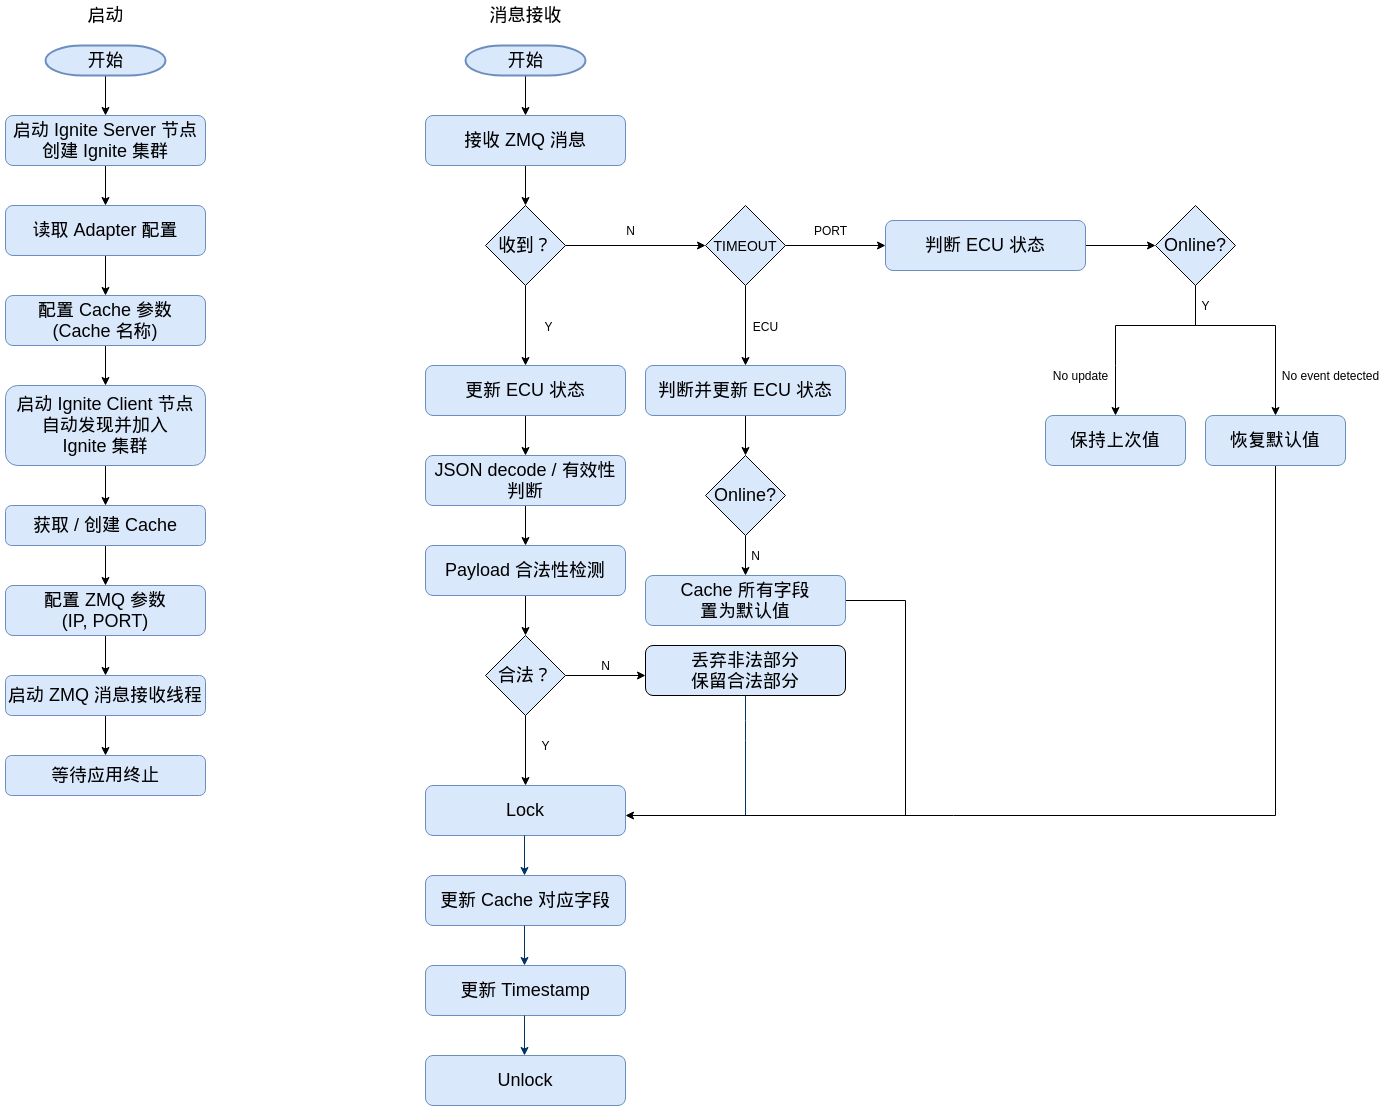

The diagram above was exported from draw.io. Its source (the exported page's mxGraphModel, read from the mxfile embedded in the PNG):
<mxGraphModel dx="1422" dy="1930" grid="1" gridSize="10" guides="1" tooltips="1" connect="1" arrows="1" fold="1" page="1" pageScale="1" pageWidth="1654" pageHeight="1169" background="#FFFFFF" math="0" shadow="0">
  <root>
    <mxCell id="0" />
    <mxCell id="1" parent="0" />
    <mxCell id="45" value="" style="edgeStyle=elbowEdgeStyle;elbow=horizontal;exitX=1;exitY=0.5;exitPerimeter=0;entryX=0.905;entryY=0.5;entryPerimeter=0;fontStyle=1;strokeColor=#003366;strokeWidth=1;html=1;" parent="1" target="34" edge="1">
      <mxGeometry width="100" height="100" as="geometry">
        <mxPoint x="380.5" y="1119.25" as="sourcePoint" />
        <mxPoint x="100" as="targetPoint" />
        <Array as="points">
          <mxPoint x="950" y="1320" />
        </Array>
      </mxGeometry>
    </mxCell>
    <mxCell id="HQd-i3NyjaUXzmtyQXLj-124" value="" style="edgeStyle=orthogonalEdgeStyle;rounded=0;orthogonalLoop=1;jettySize=auto;html=1;" edge="1" parent="1" source="HQd-i3NyjaUXzmtyQXLj-55" target="HQd-i3NyjaUXzmtyQXLj-76">
      <mxGeometry relative="1" as="geometry" />
    </mxCell>
    <mxCell id="HQd-i3NyjaUXzmtyQXLj-55" value="&lt;font style=&quot;font-size: 18px&quot;&gt;开始&lt;/font&gt;" style="shape=mxgraph.flowchart.terminator;strokeWidth=2;gradientDirection=north;fontStyle=0;html=1;fillColor=#dae8fc;strokeColor=#6c8ebf;" vertex="1" parent="1">
      <mxGeometry x="140" y="-1020" width="120" height="30" as="geometry" />
    </mxCell>
    <mxCell id="HQd-i3NyjaUXzmtyQXLj-126" value="" style="edgeStyle=orthogonalEdgeStyle;rounded=0;orthogonalLoop=1;jettySize=auto;html=1;" edge="1" parent="1" source="HQd-i3NyjaUXzmtyQXLj-57" target="HQd-i3NyjaUXzmtyQXLj-58">
      <mxGeometry relative="1" as="geometry" />
    </mxCell>
    <mxCell id="HQd-i3NyjaUXzmtyQXLj-57" value="&lt;font style=&quot;font-size: 18px&quot;&gt;读取 Adapter 配置&lt;br&gt;&lt;/font&gt;" style="rounded=1;whiteSpace=wrap;html=1;fillColor=#dae8fc;strokeColor=#6c8ebf;" vertex="1" parent="1">
      <mxGeometry x="100" y="-860" width="200" height="50" as="geometry" />
    </mxCell>
    <mxCell id="HQd-i3NyjaUXzmtyQXLj-128" value="" style="edgeStyle=orthogonalEdgeStyle;rounded=0;orthogonalLoop=1;jettySize=auto;html=1;" edge="1" parent="1" source="HQd-i3NyjaUXzmtyQXLj-58" target="HQd-i3NyjaUXzmtyQXLj-63">
      <mxGeometry relative="1" as="geometry" />
    </mxCell>
    <mxCell id="HQd-i3NyjaUXzmtyQXLj-58" value="&lt;font style=&quot;font-size: 18px&quot;&gt;配置 Cache 参数&lt;br&gt;(Cache 名称)&lt;br&gt;&lt;/font&gt;" style="rounded=1;whiteSpace=wrap;html=1;fillColor=#dae8fc;strokeColor=#6c8ebf;" vertex="1" parent="1">
      <mxGeometry x="100" y="-770" width="200" height="50" as="geometry" />
    </mxCell>
    <mxCell id="HQd-i3NyjaUXzmtyQXLj-130" value="" style="edgeStyle=orthogonalEdgeStyle;rounded=0;orthogonalLoop=1;jettySize=auto;html=1;" edge="1" parent="1" source="HQd-i3NyjaUXzmtyQXLj-63">
      <mxGeometry relative="1" as="geometry">
        <mxPoint x="200" y="-560" as="targetPoint" />
      </mxGeometry>
    </mxCell>
    <mxCell id="HQd-i3NyjaUXzmtyQXLj-63" value="&lt;font style=&quot;font-size: 18px&quot;&gt;启动 Ignite Client 节点&lt;br&gt;自动发现并加入&lt;br&gt;Ignite 集群&lt;br&gt;&lt;/font&gt;" style="rounded=1;whiteSpace=wrap;html=1;fillColor=#dae8fc;strokeColor=#6c8ebf;" vertex="1" parent="1">
      <mxGeometry x="100" y="-680" width="200" height="80" as="geometry" />
    </mxCell>
    <mxCell id="HQd-i3NyjaUXzmtyQXLj-131" value="" style="edgeStyle=orthogonalEdgeStyle;rounded=0;orthogonalLoop=1;jettySize=auto;html=1;" edge="1" parent="1" source="HQd-i3NyjaUXzmtyQXLj-66" target="HQd-i3NyjaUXzmtyQXLj-67">
      <mxGeometry relative="1" as="geometry" />
    </mxCell>
    <mxCell id="HQd-i3NyjaUXzmtyQXLj-66" value="&lt;font style=&quot;font-size: 18px&quot;&gt;获取 / 创建 Cache&lt;/font&gt;" style="rounded=1;whiteSpace=wrap;html=1;fillColor=#dae8fc;strokeColor=#6c8ebf;" vertex="1" parent="1">
      <mxGeometry x="100" y="-560" width="200" height="40" as="geometry" />
    </mxCell>
    <mxCell id="HQd-i3NyjaUXzmtyQXLj-132" value="" style="edgeStyle=orthogonalEdgeStyle;rounded=0;orthogonalLoop=1;jettySize=auto;html=1;" edge="1" parent="1" source="HQd-i3NyjaUXzmtyQXLj-67">
      <mxGeometry relative="1" as="geometry">
        <mxPoint x="200" y="-390" as="targetPoint" />
      </mxGeometry>
    </mxCell>
    <mxCell id="HQd-i3NyjaUXzmtyQXLj-67" value="&lt;font style=&quot;font-size: 18px&quot;&gt;配置 ZMQ 参数&lt;br&gt;(IP, PORT)&lt;br&gt;&lt;/font&gt;" style="rounded=1;whiteSpace=wrap;html=1;fillColor=#dae8fc;strokeColor=#6c8ebf;" vertex="1" parent="1">
      <mxGeometry x="100" y="-480" width="200" height="50" as="geometry" />
    </mxCell>
    <mxCell id="HQd-i3NyjaUXzmtyQXLj-134" value="" style="edgeStyle=orthogonalEdgeStyle;rounded=0;orthogonalLoop=1;jettySize=auto;html=1;" edge="1" parent="1" source="HQd-i3NyjaUXzmtyQXLj-69" target="HQd-i3NyjaUXzmtyQXLj-71">
      <mxGeometry relative="1" as="geometry" />
    </mxCell>
    <mxCell id="HQd-i3NyjaUXzmtyQXLj-69" value="&lt;font style=&quot;font-size: 18px&quot;&gt;启动 ZMQ 消息接收线程&lt;/font&gt;" style="rounded=1;whiteSpace=wrap;html=1;fillColor=#dae8fc;strokeColor=#6c8ebf;" vertex="1" parent="1">
      <mxGeometry x="100" y="-390" width="200" height="40" as="geometry" />
    </mxCell>
    <mxCell id="HQd-i3NyjaUXzmtyQXLj-71" value="&lt;font style=&quot;font-size: 18px&quot;&gt;等待应用终止&lt;/font&gt;" style="rounded=1;whiteSpace=wrap;html=1;fillColor=#dae8fc;strokeColor=#6c8ebf;" vertex="1" parent="1">
      <mxGeometry x="100" y="-310" width="200" height="40" as="geometry" />
    </mxCell>
    <mxCell id="HQd-i3NyjaUXzmtyQXLj-125" value="" style="edgeStyle=orthogonalEdgeStyle;rounded=0;orthogonalLoop=1;jettySize=auto;html=1;" edge="1" parent="1" source="HQd-i3NyjaUXzmtyQXLj-76" target="HQd-i3NyjaUXzmtyQXLj-57">
      <mxGeometry relative="1" as="geometry" />
    </mxCell>
    <mxCell id="HQd-i3NyjaUXzmtyQXLj-76" value="&lt;font style=&quot;font-size: 18px&quot;&gt;启动 Ignite Server 节点&lt;br&gt;创建 Ignite 集群&lt;br&gt;&lt;/font&gt;" style="rounded=1;whiteSpace=wrap;html=1;fillColor=#dae8fc;strokeColor=#6c8ebf;" vertex="1" parent="1">
      <mxGeometry x="100" y="-950" width="200" height="50" as="geometry" />
    </mxCell>
    <mxCell id="HQd-i3NyjaUXzmtyQXLj-78" value="&lt;font style=&quot;font-size: 18px&quot;&gt;启动&lt;/font&gt;" style="text;html=1;align=center;verticalAlign=middle;resizable=0;points=[];autosize=1;" vertex="1" parent="1">
      <mxGeometry x="175" y="-1060" width="50" height="20" as="geometry" />
    </mxCell>
    <mxCell id="HQd-i3NyjaUXzmtyQXLj-79" value="&lt;font style=&quot;font-size: 18px&quot;&gt;消息接收&lt;/font&gt;" style="text;html=1;align=center;verticalAlign=middle;resizable=0;points=[];autosize=1;" vertex="1" parent="1">
      <mxGeometry x="575" y="-1060" width="90" height="20" as="geometry" />
    </mxCell>
    <mxCell id="HQd-i3NyjaUXzmtyQXLj-122" style="edgeStyle=orthogonalEdgeStyle;rounded=0;orthogonalLoop=1;jettySize=auto;html=1;entryX=0.5;entryY=0;entryDx=0;entryDy=0;" edge="1" parent="1" source="HQd-i3NyjaUXzmtyQXLj-80" target="HQd-i3NyjaUXzmtyQXLj-82">
      <mxGeometry relative="1" as="geometry" />
    </mxCell>
    <mxCell id="HQd-i3NyjaUXzmtyQXLj-80" value="&lt;font style=&quot;font-size: 18px&quot;&gt;开始&lt;/font&gt;" style="shape=mxgraph.flowchart.terminator;strokeWidth=2;gradientDirection=north;fontStyle=0;html=1;fillColor=#dae8fc;strokeColor=#6c8ebf;" vertex="1" parent="1">
      <mxGeometry x="560" y="-1020" width="120" height="30" as="geometry" />
    </mxCell>
    <mxCell id="HQd-i3NyjaUXzmtyQXLj-123" value="" style="edgeStyle=orthogonalEdgeStyle;rounded=0;orthogonalLoop=1;jettySize=auto;html=1;" edge="1" parent="1" source="HQd-i3NyjaUXzmtyQXLj-82" target="HQd-i3NyjaUXzmtyQXLj-108">
      <mxGeometry relative="1" as="geometry" />
    </mxCell>
    <mxCell id="HQd-i3NyjaUXzmtyQXLj-82" value="&lt;font style=&quot;font-size: 18px&quot;&gt;接收 ZMQ 消息&lt;br&gt;&lt;/font&gt;" style="rounded=1;whiteSpace=wrap;html=1;fillColor=#dae8fc;strokeColor=#6c8ebf;" vertex="1" parent="1">
      <mxGeometry x="520" y="-950" width="200" height="50" as="geometry" />
    </mxCell>
    <mxCell id="HQd-i3NyjaUXzmtyQXLj-136" value="" style="edgeStyle=orthogonalEdgeStyle;rounded=0;orthogonalLoop=1;jettySize=auto;html=1;" edge="1" parent="1" source="HQd-i3NyjaUXzmtyQXLj-84" target="HQd-i3NyjaUXzmtyQXLj-86">
      <mxGeometry relative="1" as="geometry" />
    </mxCell>
    <mxCell id="HQd-i3NyjaUXzmtyQXLj-84" value="&lt;font style=&quot;font-size: 18px&quot;&gt;JSON decode / 有效性判断&lt;br&gt;&lt;/font&gt;" style="rounded=1;whiteSpace=wrap;html=1;fillColor=#dae8fc;strokeColor=#6c8ebf;" vertex="1" parent="1">
      <mxGeometry x="520" y="-610" width="200" height="50" as="geometry" />
    </mxCell>
    <mxCell id="HQd-i3NyjaUXzmtyQXLj-137" value="" style="edgeStyle=orthogonalEdgeStyle;rounded=0;orthogonalLoop=1;jettySize=auto;html=1;" edge="1" parent="1" source="HQd-i3NyjaUXzmtyQXLj-86" target="HQd-i3NyjaUXzmtyQXLj-89">
      <mxGeometry relative="1" as="geometry" />
    </mxCell>
    <mxCell id="HQd-i3NyjaUXzmtyQXLj-86" value="&lt;font style=&quot;font-size: 18px&quot;&gt;Payload 合法性检测&lt;br&gt;&lt;/font&gt;" style="rounded=1;whiteSpace=wrap;html=1;fillColor=#dae8fc;strokeColor=#6c8ebf;" vertex="1" parent="1">
      <mxGeometry x="520" y="-520" width="200" height="50" as="geometry" />
    </mxCell>
    <mxCell id="HQd-i3NyjaUXzmtyQXLj-140" value="" style="edgeStyle=orthogonalEdgeStyle;rounded=0;orthogonalLoop=1;jettySize=auto;html=1;" edge="1" parent="1" source="HQd-i3NyjaUXzmtyQXLj-89">
      <mxGeometry relative="1" as="geometry">
        <mxPoint x="740" y="-390" as="targetPoint" />
      </mxGeometry>
    </mxCell>
    <mxCell id="HQd-i3NyjaUXzmtyQXLj-89" value="&lt;font style=&quot;font-size: 18px&quot;&gt;合法？&lt;/font&gt;" style="rhombus;whiteSpace=wrap;html=1;fillColor=#DAE8FC;" vertex="1" parent="1">
      <mxGeometry x="580" y="-430" width="80" height="80" as="geometry" />
    </mxCell>
    <mxCell id="HQd-i3NyjaUXzmtyQXLj-91" value="Y" style="text;html=1;align=center;verticalAlign=middle;resizable=0;points=[];autosize=1;" vertex="1" parent="1">
      <mxGeometry x="630" y="-330" width="20" height="20" as="geometry" />
    </mxCell>
    <mxCell id="HQd-i3NyjaUXzmtyQXLj-93" value="&lt;font style=&quot;font-size: 18px&quot;&gt;丢弃非法部分&lt;br&gt;保留合法部分&lt;/font&gt;" style="rounded=1;whiteSpace=wrap;html=1;fillColor=#DAE8FC;" vertex="1" parent="1">
      <mxGeometry x="740" y="-420" width="200" height="50" as="geometry" />
    </mxCell>
    <mxCell id="HQd-i3NyjaUXzmtyQXLj-94" value="N" style="text;html=1;align=center;verticalAlign=middle;resizable=0;points=[];autosize=1;" vertex="1" parent="1">
      <mxGeometry x="690" y="-410" width="20" height="20" as="geometry" />
    </mxCell>
    <mxCell id="HQd-i3NyjaUXzmtyQXLj-98" style="fontStyle=1;strokeColor=#003366;strokeWidth=1;html=1;exitX=0.5;exitY=1;exitDx=0;exitDy=0;endArrow=none;endFill=0;" edge="1" parent="1" source="HQd-i3NyjaUXzmtyQXLj-93">
      <mxGeometry relative="1" as="geometry">
        <mxPoint x="839.5" y="-440" as="sourcePoint" />
        <mxPoint x="840" y="-250" as="targetPoint" />
        <Array as="points">
          <mxPoint x="840" y="-335" />
        </Array>
      </mxGeometry>
    </mxCell>
    <mxCell id="HQd-i3NyjaUXzmtyQXLj-101" value="&lt;font style=&quot;font-size: 18px&quot;&gt;更新 Cache 对应字段&lt;br&gt;&lt;/font&gt;" style="rounded=1;whiteSpace=wrap;html=1;fillColor=#dae8fc;strokeColor=#6c8ebf;" vertex="1" parent="1">
      <mxGeometry x="520" y="-190" width="200" height="50" as="geometry" />
    </mxCell>
    <mxCell id="HQd-i3NyjaUXzmtyQXLj-102" style="fontStyle=1;strokeColor=#003366;strokeWidth=1;html=1;" edge="1" parent="1">
      <mxGeometry relative="1" as="geometry">
        <mxPoint x="619" y="-140" as="sourcePoint" />
        <mxPoint x="619" y="-100" as="targetPoint" />
      </mxGeometry>
    </mxCell>
    <mxCell id="HQd-i3NyjaUXzmtyQXLj-103" value="&lt;font style=&quot;font-size: 18px&quot;&gt;更新 Timestamp&lt;br&gt;&lt;/font&gt;" style="rounded=1;whiteSpace=wrap;html=1;fillColor=#dae8fc;strokeColor=#6c8ebf;" vertex="1" parent="1">
      <mxGeometry x="520" y="-100" width="200" height="50" as="geometry" />
    </mxCell>
    <mxCell id="HQd-i3NyjaUXzmtyQXLj-104" value="&lt;font style=&quot;font-size: 18px&quot;&gt;Lock&lt;br&gt;&lt;/font&gt;" style="rounded=1;whiteSpace=wrap;html=1;fillColor=#dae8fc;strokeColor=#6c8ebf;" vertex="1" parent="1">
      <mxGeometry x="520" y="-280" width="200" height="50" as="geometry" />
    </mxCell>
    <mxCell id="HQd-i3NyjaUXzmtyQXLj-105" style="fontStyle=1;strokeColor=#003366;strokeWidth=1;html=1;" edge="1" parent="1">
      <mxGeometry relative="1" as="geometry">
        <mxPoint x="619" y="-230" as="sourcePoint" />
        <mxPoint x="619" y="-190" as="targetPoint" />
      </mxGeometry>
    </mxCell>
    <mxCell id="HQd-i3NyjaUXzmtyQXLj-106" value="&lt;font style=&quot;font-size: 18px&quot;&gt;Unlock&lt;br&gt;&lt;/font&gt;" style="rounded=1;whiteSpace=wrap;html=1;fillColor=#dae8fc;strokeColor=#6c8ebf;" vertex="1" parent="1">
      <mxGeometry x="520" y="-10" width="200" height="50" as="geometry" />
    </mxCell>
    <mxCell id="HQd-i3NyjaUXzmtyQXLj-107" style="fontStyle=1;strokeColor=#003366;strokeWidth=1;html=1;" edge="1" parent="1">
      <mxGeometry relative="1" as="geometry">
        <mxPoint x="619" y="-50" as="sourcePoint" />
        <mxPoint x="619" y="-10" as="targetPoint" />
      </mxGeometry>
    </mxCell>
    <mxCell id="HQd-i3NyjaUXzmtyQXLj-119" value="" style="edgeStyle=orthogonalEdgeStyle;rounded=0;orthogonalLoop=1;jettySize=auto;html=1;" edge="1" parent="1" source="HQd-i3NyjaUXzmtyQXLj-108">
      <mxGeometry relative="1" as="geometry">
        <mxPoint x="800" y="-820" as="targetPoint" />
      </mxGeometry>
    </mxCell>
    <mxCell id="HQd-i3NyjaUXzmtyQXLj-143" value="" style="edgeStyle=orthogonalEdgeStyle;rounded=0;orthogonalLoop=1;jettySize=auto;html=1;" edge="1" parent="1" source="HQd-i3NyjaUXzmtyQXLj-108">
      <mxGeometry relative="1" as="geometry">
        <mxPoint x="620" y="-700" as="targetPoint" />
      </mxGeometry>
    </mxCell>
    <mxCell id="HQd-i3NyjaUXzmtyQXLj-108" value="&lt;font style=&quot;font-size: 18px&quot;&gt;收到？&lt;/font&gt;" style="rhombus;whiteSpace=wrap;html=1;fillColor=#DAE8FC;" vertex="1" parent="1">
      <mxGeometry x="580" y="-860" width="80" height="80" as="geometry" />
    </mxCell>
    <mxCell id="HQd-i3NyjaUXzmtyQXLj-112" value="N" style="text;html=1;align=center;verticalAlign=middle;resizable=0;points=[];autosize=1;" vertex="1" parent="1">
      <mxGeometry x="715" y="-845" width="20" height="20" as="geometry" />
    </mxCell>
    <mxCell id="HQd-i3NyjaUXzmtyQXLj-113" value="Y" style="text;html=1;align=center;verticalAlign=middle;resizable=0;points=[];autosize=1;" vertex="1" parent="1">
      <mxGeometry x="633" y="-749" width="20" height="20" as="geometry" />
    </mxCell>
    <mxCell id="HQd-i3NyjaUXzmtyQXLj-142" value="" style="edgeStyle=orthogonalEdgeStyle;rounded=0;orthogonalLoop=1;jettySize=auto;html=1;" edge="1" parent="1" source="HQd-i3NyjaUXzmtyQXLj-114">
      <mxGeometry relative="1" as="geometry">
        <mxPoint x="1210" y="-650" as="targetPoint" />
        <Array as="points">
          <mxPoint x="1290" y="-740" />
          <mxPoint x="1210" y="-740" />
          <mxPoint x="1210" y="-700" />
        </Array>
      </mxGeometry>
    </mxCell>
    <mxCell id="HQd-i3NyjaUXzmtyQXLj-114" value="&lt;font style=&quot;font-size: 18px&quot;&gt;Online?&lt;/font&gt;" style="rhombus;whiteSpace=wrap;html=1;fillColor=#DAE8FC;" vertex="1" parent="1">
      <mxGeometry x="1250" y="-860" width="80" height="80" as="geometry" />
    </mxCell>
    <mxCell id="HQd-i3NyjaUXzmtyQXLj-118" value="" style="edgeStyle=orthogonalEdgeStyle;rounded=0;orthogonalLoop=1;jettySize=auto;html=1;" edge="1" parent="1" source="HQd-i3NyjaUXzmtyQXLj-115" target="HQd-i3NyjaUXzmtyQXLj-114">
      <mxGeometry relative="1" as="geometry" />
    </mxCell>
    <mxCell id="HQd-i3NyjaUXzmtyQXLj-115" value="&lt;font style=&quot;font-size: 18px&quot;&gt;判断 ECU 状态&lt;br&gt;&lt;/font&gt;" style="rounded=1;whiteSpace=wrap;html=1;fillColor=#dae8fc;strokeColor=#6c8ebf;" vertex="1" parent="1">
      <mxGeometry x="980" y="-845" width="200" height="50" as="geometry" />
    </mxCell>
    <mxCell id="HQd-i3NyjaUXzmtyQXLj-139" value="" style="edgeStyle=orthogonalEdgeStyle;rounded=0;orthogonalLoop=1;jettySize=auto;html=1;" edge="1" parent="1">
      <mxGeometry relative="1" as="geometry">
        <mxPoint x="620" y="-350" as="sourcePoint" />
        <mxPoint x="620" y="-280" as="targetPoint" />
      </mxGeometry>
    </mxCell>
    <mxCell id="HQd-i3NyjaUXzmtyQXLj-144" value="Y" style="text;html=1;align=center;verticalAlign=middle;resizable=0;points=[];autosize=1;" vertex="1" parent="1">
      <mxGeometry x="1290" y="-770" width="20" height="20" as="geometry" />
    </mxCell>
    <mxCell id="HQd-i3NyjaUXzmtyQXLj-146" value="PORT" style="text;html=1;align=center;verticalAlign=middle;resizable=0;points=[];autosize=1;" vertex="1" parent="1">
      <mxGeometry x="900" y="-845" width="50" height="20" as="geometry" />
    </mxCell>
    <mxCell id="HQd-i3NyjaUXzmtyQXLj-148" value="" style="edgeStyle=orthogonalEdgeStyle;rounded=0;orthogonalLoop=1;jettySize=auto;html=1;" edge="1" parent="1" source="HQd-i3NyjaUXzmtyQXLj-147" target="HQd-i3NyjaUXzmtyQXLj-115">
      <mxGeometry relative="1" as="geometry" />
    </mxCell>
    <mxCell id="HQd-i3NyjaUXzmtyQXLj-158" value="" style="edgeStyle=orthogonalEdgeStyle;rounded=0;orthogonalLoop=1;jettySize=auto;html=1;endArrow=classic;endFill=1;" edge="1" parent="1" source="HQd-i3NyjaUXzmtyQXLj-147" target="HQd-i3NyjaUXzmtyQXLj-157">
      <mxGeometry relative="1" as="geometry" />
    </mxCell>
    <mxCell id="HQd-i3NyjaUXzmtyQXLj-147" value="&lt;font style=&quot;font-size: 14px&quot;&gt;TIMEOUT&lt;/font&gt;" style="rhombus;whiteSpace=wrap;html=1;fillColor=#DAE8FC;" vertex="1" parent="1">
      <mxGeometry x="800" y="-860" width="80" height="80" as="geometry" />
    </mxCell>
    <mxCell id="HQd-i3NyjaUXzmtyQXLj-150" value="" style="edgeStyle=orthogonalEdgeStyle;rounded=0;orthogonalLoop=1;jettySize=auto;html=1;exitX=0.5;exitY=1;exitDx=0;exitDy=0;" edge="1" parent="1" source="HQd-i3NyjaUXzmtyQXLj-149">
      <mxGeometry relative="1" as="geometry">
        <mxPoint x="720" y="-250" as="targetPoint" />
        <mxPoint x="1290" y="-560" as="sourcePoint" />
        <Array as="points">
          <mxPoint x="1370" y="-250" />
        </Array>
      </mxGeometry>
    </mxCell>
    <mxCell id="HQd-i3NyjaUXzmtyQXLj-149" value="&lt;font style=&quot;font-size: 18px&quot;&gt;恢复默认值&lt;br&gt;&lt;/font&gt;" style="rounded=1;whiteSpace=wrap;html=1;fillColor=#dae8fc;strokeColor=#6c8ebf;" vertex="1" parent="1">
      <mxGeometry x="1300" y="-650" width="140" height="50" as="geometry" />
    </mxCell>
    <mxCell id="HQd-i3NyjaUXzmtyQXLj-152" value="ECU" style="text;html=1;align=center;verticalAlign=middle;resizable=0;points=[];autosize=1;" vertex="1" parent="1">
      <mxGeometry x="840" y="-749" width="40" height="20" as="geometry" />
    </mxCell>
    <mxCell id="HQd-i3NyjaUXzmtyQXLj-155" value="" style="edgeStyle=orthogonalEdgeStyle;rounded=0;orthogonalLoop=1;jettySize=auto;html=1;" edge="1" parent="1" source="HQd-i3NyjaUXzmtyQXLj-153" target="HQd-i3NyjaUXzmtyQXLj-84">
      <mxGeometry relative="1" as="geometry" />
    </mxCell>
    <mxCell id="HQd-i3NyjaUXzmtyQXLj-153" value="&lt;font style=&quot;font-size: 18px&quot;&gt;更新 ECU 状态&lt;br&gt;&lt;/font&gt;" style="rounded=1;whiteSpace=wrap;html=1;fillColor=#dae8fc;strokeColor=#6c8ebf;" vertex="1" parent="1">
      <mxGeometry x="520" y="-700" width="200" height="50" as="geometry" />
    </mxCell>
    <mxCell id="HQd-i3NyjaUXzmtyQXLj-160" value="" style="edgeStyle=orthogonalEdgeStyle;rounded=0;orthogonalLoop=1;jettySize=auto;html=1;endArrow=classic;endFill=1;" edge="1" parent="1" source="HQd-i3NyjaUXzmtyQXLj-157" target="HQd-i3NyjaUXzmtyQXLj-159">
      <mxGeometry relative="1" as="geometry" />
    </mxCell>
    <mxCell id="HQd-i3NyjaUXzmtyQXLj-157" value="&lt;font style=&quot;font-size: 18px&quot;&gt;判断并更新 ECU 状态&lt;br&gt;&lt;/font&gt;" style="rounded=1;whiteSpace=wrap;html=1;fillColor=#dae8fc;strokeColor=#6c8ebf;" vertex="1" parent="1">
      <mxGeometry x="740" y="-700" width="200" height="50" as="geometry" />
    </mxCell>
    <mxCell id="HQd-i3NyjaUXzmtyQXLj-166" value="" style="edgeStyle=orthogonalEdgeStyle;rounded=0;orthogonalLoop=1;jettySize=auto;html=1;endArrow=classic;endFill=1;" edge="1" parent="1" source="HQd-i3NyjaUXzmtyQXLj-159" target="HQd-i3NyjaUXzmtyQXLj-165">
      <mxGeometry relative="1" as="geometry" />
    </mxCell>
    <mxCell id="HQd-i3NyjaUXzmtyQXLj-159" value="&lt;font style=&quot;font-size: 18px&quot;&gt;Online?&lt;/font&gt;" style="rhombus;whiteSpace=wrap;html=1;fillColor=#DAE8FC;" vertex="1" parent="1">
      <mxGeometry x="800" y="-610" width="80" height="80" as="geometry" />
    </mxCell>
    <mxCell id="HQd-i3NyjaUXzmtyQXLj-161" value="" style="edgeStyle=orthogonalEdgeStyle;rounded=0;orthogonalLoop=1;jettySize=auto;html=1;" edge="1" parent="1" source="HQd-i3NyjaUXzmtyQXLj-114">
      <mxGeometry relative="1" as="geometry">
        <mxPoint x="1370" y="-650" as="targetPoint" />
        <mxPoint x="1290" y="-780" as="sourcePoint" />
        <Array as="points">
          <mxPoint x="1290" y="-740" />
          <mxPoint x="1370" y="-740" />
        </Array>
      </mxGeometry>
    </mxCell>
    <mxCell id="HQd-i3NyjaUXzmtyQXLj-162" value="&lt;font style=&quot;font-size: 18px&quot;&gt;保持上次值&lt;br&gt;&lt;/font&gt;" style="rounded=1;whiteSpace=wrap;html=1;fillColor=#dae8fc;strokeColor=#6c8ebf;" vertex="1" parent="1">
      <mxGeometry x="1140" y="-650" width="140" height="50" as="geometry" />
    </mxCell>
    <mxCell id="HQd-i3NyjaUXzmtyQXLj-163" value="No update" style="text;html=1;align=center;verticalAlign=middle;resizable=0;points=[];autosize=1;" vertex="1" parent="1">
      <mxGeometry x="1140" y="-700" width="70" height="20" as="geometry" />
    </mxCell>
    <mxCell id="HQd-i3NyjaUXzmtyQXLj-164" value="No event detected" style="text;html=1;align=center;verticalAlign=middle;resizable=0;points=[];autosize=1;" vertex="1" parent="1">
      <mxGeometry x="1370" y="-700" width="110" height="20" as="geometry" />
    </mxCell>
    <mxCell id="HQd-i3NyjaUXzmtyQXLj-168" value="" style="edgeStyle=orthogonalEdgeStyle;rounded=0;orthogonalLoop=1;jettySize=auto;html=1;endArrow=none;endFill=0;" edge="1" parent="1" source="HQd-i3NyjaUXzmtyQXLj-165">
      <mxGeometry relative="1" as="geometry">
        <mxPoint x="1000" y="-250" as="targetPoint" />
      </mxGeometry>
    </mxCell>
    <mxCell id="HQd-i3NyjaUXzmtyQXLj-165" value="&lt;font style=&quot;font-size: 18px&quot;&gt;Cache 所有字段&lt;br&gt;置为默认值&lt;br&gt;&lt;/font&gt;" style="rounded=1;whiteSpace=wrap;html=1;fillColor=#dae8fc;strokeColor=#6c8ebf;" vertex="1" parent="1">
      <mxGeometry x="740" y="-490" width="200" height="50" as="geometry" />
    </mxCell>
    <mxCell id="HQd-i3NyjaUXzmtyQXLj-167" value="N" style="text;html=1;align=center;verticalAlign=middle;resizable=0;points=[];autosize=1;" vertex="1" parent="1">
      <mxGeometry x="840" y="-520" width="20" height="20" as="geometry" />
    </mxCell>
  </root>
</mxGraphModel>